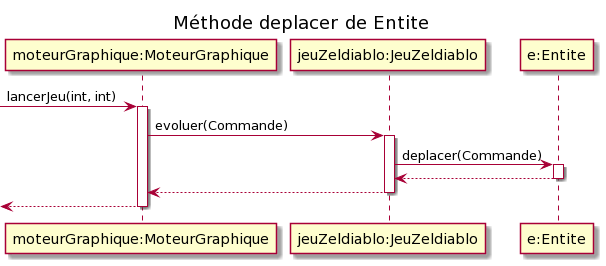

The diagram above was rendered by PlantUML. Its source (embedded in the PNG):
@startuml
title Méthode deplacer de Entite
participant "moteurGraphique:MoteurGraphique" as mot
participant "jeuZeldiablo:JeuZeldiablo" as jeu

participant "e:Entite" as entite

[-> mot : lancerJeu(int, int)
activate mot

mot -> jeu : evoluer(Commande)
activate jeu

jeu -> entite : deplacer(Commande)
activate entite

jeu <-- entite
deactivate entite

mot <-- jeu
deactivate jeu

[<-- mot
deactivate mot
@enduml